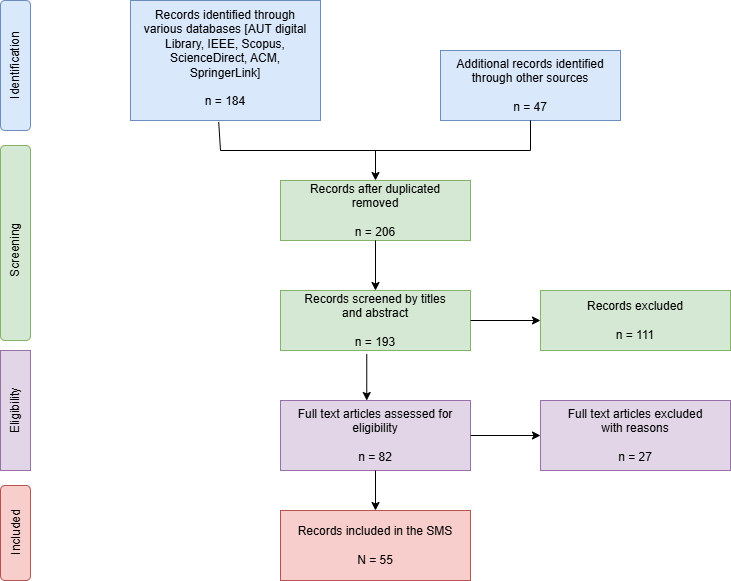

The diagram above was exported from draw.io. Its source (the exported page's mxGraphModel, read from the mxfile embedded in the PNG):
<mxGraphModel dx="1042" dy="626" grid="1" gridSize="10" guides="1" tooltips="1" connect="1" arrows="1" fold="1" page="1" pageScale="1" pageWidth="827" pageHeight="1169" math="0" shadow="0">
  <root>
    <mxCell id="WIyWlLk6GJQsqaUBKTNV-0" />
    <mxCell id="WIyWlLk6GJQsqaUBKTNV-1" parent="WIyWlLk6GJQsqaUBKTNV-0" />
    <mxCell id="jrivf8MXiPTIOn9flqpB-0" value="" style="rounded=0;whiteSpace=wrap;html=1;fillColor=#dae8fc;strokeColor=#6c8ebf;" parent="WIyWlLk6GJQsqaUBKTNV-1" vertex="1">
      <mxGeometry x="150" y="40" width="190" height="120" as="geometry" />
    </mxCell>
    <mxCell id="jrivf8MXiPTIOn9flqpB-1" value="Records identified through various databases [AUT digital Library, IEEE, Scopus, ScienceDirect, ACM, SpringerLink]&lt;div&gt;&amp;nbsp;&lt;/div&gt;&lt;div&gt;n = 184&lt;div&gt;&lt;br&gt;&lt;/div&gt;&lt;/div&gt;" style="text;html=1;align=center;verticalAlign=middle;whiteSpace=wrap;rounded=0;" parent="WIyWlLk6GJQsqaUBKTNV-1" vertex="1">
      <mxGeometry x="160" y="50" width="170" height="110" as="geometry" />
    </mxCell>
    <mxCell id="jrivf8MXiPTIOn9flqpB-2" value="" style="rounded=0;whiteSpace=wrap;html=1;fillColor=#dae8fc;strokeColor=#6c8ebf;" parent="WIyWlLk6GJQsqaUBKTNV-1" vertex="1">
      <mxGeometry x="460" y="90" width="180" height="70" as="geometry" />
    </mxCell>
    <mxCell id="jrivf8MXiPTIOn9flqpB-3" value="Additional records identified through other sources&lt;div&gt;&lt;br&gt;&lt;/div&gt;&lt;div&gt;n = 47&lt;/div&gt;" style="text;html=1;align=center;verticalAlign=middle;whiteSpace=wrap;rounded=0;" parent="WIyWlLk6GJQsqaUBKTNV-1" vertex="1">
      <mxGeometry x="470" y="100" width="160" height="50" as="geometry" />
    </mxCell>
    <mxCell id="jrivf8MXiPTIOn9flqpB-4" value="" style="rounded=0;whiteSpace=wrap;html=1;fillColor=#d5e8d4;strokeColor=#82b366;" parent="WIyWlLk6GJQsqaUBKTNV-1" vertex="1">
      <mxGeometry x="300" y="220" width="190" height="60" as="geometry" />
    </mxCell>
    <mxCell id="jrivf8MXiPTIOn9flqpB-5" value="Records after duplicated removed&lt;div&gt;&lt;br&gt;&lt;/div&gt;&lt;div&gt;n = 206&lt;/div&gt;" style="text;html=1;align=center;verticalAlign=middle;whiteSpace=wrap;rounded=0;" parent="WIyWlLk6GJQsqaUBKTNV-1" vertex="1">
      <mxGeometry x="315" y="225" width="160" height="50" as="geometry" />
    </mxCell>
    <mxCell id="jrivf8MXiPTIOn9flqpB-6" value="" style="rounded=0;whiteSpace=wrap;html=1;fillColor=#d5e8d4;strokeColor=#82b366;" parent="WIyWlLk6GJQsqaUBKTNV-1" vertex="1">
      <mxGeometry x="300" y="330" width="190" height="60" as="geometry" />
    </mxCell>
    <mxCell id="jrivf8MXiPTIOn9flqpB-7" value="Records screened by titles and abstract&lt;div&gt;&lt;br&gt;&lt;/div&gt;&lt;div&gt;n = 193&lt;/div&gt;" style="text;html=1;align=center;verticalAlign=middle;whiteSpace=wrap;rounded=0;" parent="WIyWlLk6GJQsqaUBKTNV-1" vertex="1">
      <mxGeometry x="315" y="335" width="160" height="50" as="geometry" />
    </mxCell>
    <mxCell id="jrivf8MXiPTIOn9flqpB-8" value="" style="rounded=0;whiteSpace=wrap;html=1;fillColor=#d5e8d4;strokeColor=#82b366;" parent="WIyWlLk6GJQsqaUBKTNV-1" vertex="1">
      <mxGeometry x="560" y="330" width="190" height="60" as="geometry" />
    </mxCell>
    <mxCell id="jrivf8MXiPTIOn9flqpB-9" value="Records excluded&lt;div&gt;&lt;br&gt;&lt;/div&gt;&lt;div&gt;n = 111&lt;/div&gt;" style="text;html=1;align=center;verticalAlign=middle;whiteSpace=wrap;rounded=0;" parent="WIyWlLk6GJQsqaUBKTNV-1" vertex="1">
      <mxGeometry x="575" y="335" width="160" height="50" as="geometry" />
    </mxCell>
    <mxCell id="jrivf8MXiPTIOn9flqpB-10" value="" style="rounded=0;whiteSpace=wrap;html=1;fillColor=#e1d5e7;strokeColor=#9673a6;" parent="WIyWlLk6GJQsqaUBKTNV-1" vertex="1">
      <mxGeometry x="300" y="440" width="190" height="70" as="geometry" />
    </mxCell>
    <mxCell id="jrivf8MXiPTIOn9flqpB-11" value="Full text articles assessed for eligibility&lt;br&gt;&lt;div&gt;&lt;br&gt;&lt;/div&gt;&lt;div&gt;n = 82&lt;/div&gt;" style="text;html=1;align=center;verticalAlign=middle;whiteSpace=wrap;rounded=0;" parent="WIyWlLk6GJQsqaUBKTNV-1" vertex="1">
      <mxGeometry x="315" y="450" width="160" height="50" as="geometry" />
    </mxCell>
    <mxCell id="jrivf8MXiPTIOn9flqpB-12" value="" style="rounded=0;whiteSpace=wrap;html=1;fillColor=#e1d5e7;strokeColor=#9673a6;" parent="WIyWlLk6GJQsqaUBKTNV-1" vertex="1">
      <mxGeometry x="560" y="440" width="190" height="70" as="geometry" />
    </mxCell>
    <mxCell id="jrivf8MXiPTIOn9flqpB-13" value="Full text articles excluded with reasons&lt;br&gt;&lt;div&gt;&lt;br&gt;&lt;/div&gt;&lt;div&gt;n = 27&lt;/div&gt;" style="text;html=1;align=center;verticalAlign=middle;whiteSpace=wrap;rounded=0;" parent="WIyWlLk6GJQsqaUBKTNV-1" vertex="1">
      <mxGeometry x="575" y="450" width="160" height="50" as="geometry" />
    </mxCell>
    <mxCell id="jrivf8MXiPTIOn9flqpB-14" value="" style="rounded=0;whiteSpace=wrap;html=1;fillColor=#f8cecc;strokeColor=#b85450;" parent="WIyWlLk6GJQsqaUBKTNV-1" vertex="1">
      <mxGeometry x="300" y="550" width="190" height="70" as="geometry" />
    </mxCell>
    <mxCell id="jrivf8MXiPTIOn9flqpB-15" value="Records included in the SMS&lt;br&gt;&lt;div&gt;&lt;br&gt;&lt;/div&gt;&lt;div&gt;N = 55&lt;/div&gt;" style="text;html=1;align=center;verticalAlign=middle;whiteSpace=wrap;rounded=0;" parent="WIyWlLk6GJQsqaUBKTNV-1" vertex="1">
      <mxGeometry x="315" y="560" width="160" height="50" as="geometry" />
    </mxCell>
    <mxCell id="jrivf8MXiPTIOn9flqpB-18" value="" style="endArrow=none;html=1;rounded=0;entryX=0.46;entryY=1.013;entryDx=0;entryDy=0;entryPerimeter=0;" parent="WIyWlLk6GJQsqaUBKTNV-1" target="jrivf8MXiPTIOn9flqpB-1" edge="1">
      <mxGeometry width="50" height="50" relative="1" as="geometry">
        <mxPoint x="240" y="190" as="sourcePoint" />
        <mxPoint x="580" y="320" as="targetPoint" />
      </mxGeometry>
    </mxCell>
    <mxCell id="jrivf8MXiPTIOn9flqpB-19" value="" style="endArrow=none;html=1;rounded=0;" parent="WIyWlLk6GJQsqaUBKTNV-1" edge="1">
      <mxGeometry width="50" height="50" relative="1" as="geometry">
        <mxPoint x="240" y="190" as="sourcePoint" />
        <mxPoint x="550" y="190" as="targetPoint" />
      </mxGeometry>
    </mxCell>
    <mxCell id="jrivf8MXiPTIOn9flqpB-20" value="" style="endArrow=none;html=1;rounded=0;entryX=0.5;entryY=1;entryDx=0;entryDy=0;" parent="WIyWlLk6GJQsqaUBKTNV-1" target="jrivf8MXiPTIOn9flqpB-2" edge="1">
      <mxGeometry width="50" height="50" relative="1" as="geometry">
        <mxPoint x="550" y="190" as="sourcePoint" />
        <mxPoint x="243" y="170" as="targetPoint" />
      </mxGeometry>
    </mxCell>
    <mxCell id="jrivf8MXiPTIOn9flqpB-21" value="" style="endArrow=classic;html=1;rounded=0;entryX=0.5;entryY=0;entryDx=0;entryDy=0;" parent="WIyWlLk6GJQsqaUBKTNV-1" target="jrivf8MXiPTIOn9flqpB-4" edge="1">
      <mxGeometry width="50" height="50" relative="1" as="geometry">
        <mxPoint x="395" y="190" as="sourcePoint" />
        <mxPoint x="580" y="320" as="targetPoint" />
      </mxGeometry>
    </mxCell>
    <mxCell id="jrivf8MXiPTIOn9flqpB-22" value="" style="endArrow=classic;html=1;rounded=0;exitX=0.5;exitY=1;exitDx=0;exitDy=0;entryX=0.5;entryY=0;entryDx=0;entryDy=0;" parent="WIyWlLk6GJQsqaUBKTNV-1" source="jrivf8MXiPTIOn9flqpB-4" target="jrivf8MXiPTIOn9flqpB-6" edge="1">
      <mxGeometry width="50" height="50" relative="1" as="geometry">
        <mxPoint x="530" y="370" as="sourcePoint" />
        <mxPoint x="580" y="320" as="targetPoint" />
      </mxGeometry>
    </mxCell>
    <mxCell id="jrivf8MXiPTIOn9flqpB-23" value="" style="endArrow=classic;html=1;rounded=0;entryX=0;entryY=0.5;entryDx=0;entryDy=0;exitX=1;exitY=0.5;exitDx=0;exitDy=0;" parent="WIyWlLk6GJQsqaUBKTNV-1" source="jrivf8MXiPTIOn9flqpB-6" target="jrivf8MXiPTIOn9flqpB-8" edge="1">
      <mxGeometry width="50" height="50" relative="1" as="geometry">
        <mxPoint x="405" y="290" as="sourcePoint" />
        <mxPoint x="405" y="340" as="targetPoint" />
      </mxGeometry>
    </mxCell>
    <mxCell id="jrivf8MXiPTIOn9flqpB-24" value="" style="endArrow=classic;html=1;rounded=0;entryX=0.454;entryY=0;entryDx=0;entryDy=0;exitX=0.454;exitY=1.057;exitDx=0;exitDy=0;exitPerimeter=0;entryPerimeter=0;" parent="WIyWlLk6GJQsqaUBKTNV-1" source="jrivf8MXiPTIOn9flqpB-6" target="jrivf8MXiPTIOn9flqpB-10" edge="1">
      <mxGeometry width="50" height="50" relative="1" as="geometry">
        <mxPoint x="500" y="370" as="sourcePoint" />
        <mxPoint x="570" y="370" as="targetPoint" />
      </mxGeometry>
    </mxCell>
    <mxCell id="jrivf8MXiPTIOn9flqpB-25" value="" style="endArrow=classic;html=1;rounded=0;entryX=0;entryY=0.5;entryDx=0;entryDy=0;exitX=1;exitY=0.5;exitDx=0;exitDy=0;" parent="WIyWlLk6GJQsqaUBKTNV-1" source="jrivf8MXiPTIOn9flqpB-10" target="jrivf8MXiPTIOn9flqpB-12" edge="1">
      <mxGeometry width="50" height="50" relative="1" as="geometry">
        <mxPoint x="396" y="403" as="sourcePoint" />
        <mxPoint x="396" y="450" as="targetPoint" />
      </mxGeometry>
    </mxCell>
    <mxCell id="jrivf8MXiPTIOn9flqpB-26" value="" style="endArrow=classic;html=1;rounded=0;entryX=0.5;entryY=0;entryDx=0;entryDy=0;exitX=0.5;exitY=1;exitDx=0;exitDy=0;" parent="WIyWlLk6GJQsqaUBKTNV-1" source="jrivf8MXiPTIOn9flqpB-10" target="jrivf8MXiPTIOn9flqpB-14" edge="1">
      <mxGeometry width="50" height="50" relative="1" as="geometry">
        <mxPoint x="500" y="485" as="sourcePoint" />
        <mxPoint x="570" y="485" as="targetPoint" />
      </mxGeometry>
    </mxCell>
    <mxCell id="jrivf8MXiPTIOn9flqpB-27" value="" style="rounded=1;whiteSpace=wrap;html=1;fillColor=#dae8fc;strokeColor=#6c8ebf;" parent="WIyWlLk6GJQsqaUBKTNV-1" vertex="1">
      <mxGeometry x="20" y="40" width="30" height="130" as="geometry" />
    </mxCell>
    <mxCell id="jrivf8MXiPTIOn9flqpB-28" value="" style="rounded=1;whiteSpace=wrap;html=1;fillColor=#d5e8d4;strokeColor=#82b366;" parent="WIyWlLk6GJQsqaUBKTNV-1" vertex="1">
      <mxGeometry x="20" y="185" width="30" height="195" as="geometry" />
    </mxCell>
    <mxCell id="jrivf8MXiPTIOn9flqpB-29" value="" style="rounded=1;whiteSpace=wrap;html=1;" parent="WIyWlLk6GJQsqaUBKTNV-1" vertex="1">
      <mxGeometry x="20" y="390" width="30" height="120" as="geometry" />
    </mxCell>
    <mxCell id="jrivf8MXiPTIOn9flqpB-30" value="" style="rounded=1;whiteSpace=wrap;html=1;fillColor=#f8cecc;strokeColor=#b85450;" parent="WIyWlLk6GJQsqaUBKTNV-1" vertex="1">
      <mxGeometry x="20" y="525" width="30" height="95" as="geometry" />
    </mxCell>
    <mxCell id="jrivf8MXiPTIOn9flqpB-31" value="Identification" style="text;html=1;align=center;verticalAlign=middle;whiteSpace=wrap;rounded=0;rotation=270;" parent="WIyWlLk6GJQsqaUBKTNV-1" vertex="1">
      <mxGeometry x="-25" y="90" width="120" height="30" as="geometry" />
    </mxCell>
    <mxCell id="jrivf8MXiPTIOn9flqpB-32" value="Screening" style="text;html=1;align=center;verticalAlign=middle;whiteSpace=wrap;rounded=0;rotation=270;" parent="WIyWlLk6GJQsqaUBKTNV-1" vertex="1">
      <mxGeometry x="-25" y="275" width="120" height="30" as="geometry" />
    </mxCell>
    <mxCell id="jrivf8MXiPTIOn9flqpB-33" value="Eligibility" style="text;html=1;align=center;verticalAlign=middle;whiteSpace=wrap;rounded=0;rotation=270;fillColor=#e1d5e7;strokeColor=#9673a6;" parent="WIyWlLk6GJQsqaUBKTNV-1" vertex="1">
      <mxGeometry x="-25" y="435" width="120" height="30" as="geometry" />
    </mxCell>
    <mxCell id="jrivf8MXiPTIOn9flqpB-34" value="Included" style="text;html=1;align=center;verticalAlign=middle;whiteSpace=wrap;rounded=0;rotation=270;" parent="WIyWlLk6GJQsqaUBKTNV-1" vertex="1">
      <mxGeometry x="2.5" y="557.5" width="65" height="30" as="geometry" />
    </mxCell>
  </root>
</mxGraphModel>